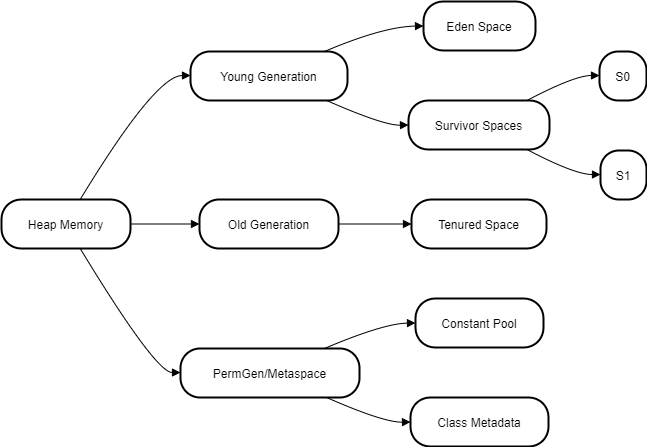

The diagram above was exported from draw.io. Its source (the exported page's mxGraphModel, read from the mxfile embedded in the PNG):
<mxGraphModel>
  <root>
    <mxCell id="0" />
    <mxCell id="1" parent="0" />
    <mxCell id="2" value="Heap Memory" style="rounded=1;arcSize=40;strokeWidth=2" vertex="1" parent="1">
      <mxGeometry x="8" y="206" width="129" height="49" as="geometry" />
    </mxCell>
    <mxCell id="3" value="Young Generation" style="rounded=1;arcSize=40;strokeWidth=2" vertex="1" parent="1">
      <mxGeometry x="197" y="58" width="157" height="49" as="geometry" />
    </mxCell>
    <mxCell id="4" value="Eden Space" style="rounded=1;arcSize=40;strokeWidth=2" vertex="1" parent="1">
      <mxGeometry x="430" y="8" width="112" height="49" as="geometry" />
    </mxCell>
    <mxCell id="5" value="Survivor Spaces" style="rounded=1;arcSize=40;strokeWidth=2" vertex="1" parent="1">
      <mxGeometry x="415" y="107" width="141" height="49" as="geometry" />
    </mxCell>
    <mxCell id="6" value="S0" style="rounded=1;arcSize=40;strokeWidth=2" vertex="1" parent="1">
      <mxGeometry x="606" y="58" width="47" height="49" as="geometry" />
    </mxCell>
    <mxCell id="7" value="S1" style="rounded=1;arcSize=40;strokeWidth=2" vertex="1" parent="1">
      <mxGeometry x="607" y="157" width="46" height="49" as="geometry" />
    </mxCell>
    <mxCell id="8" value="Old Generation" style="rounded=1;arcSize=40;strokeWidth=2" vertex="1" parent="1">
      <mxGeometry x="206" y="206" width="139" height="49" as="geometry" />
    </mxCell>
    <mxCell id="9" value="Tenured Space" style="rounded=1;arcSize=40;strokeWidth=2" vertex="1" parent="1">
      <mxGeometry x="418" y="206" width="135" height="49" as="geometry" />
    </mxCell>
    <mxCell id="10" value="PermGen/Metaspace" style="rounded=1;arcSize=40;strokeWidth=2" vertex="1" parent="1">
      <mxGeometry x="187" y="355" width="179" height="49" as="geometry" />
    </mxCell>
    <mxCell id="11" value="Constant Pool" style="rounded=1;arcSize=40;strokeWidth=2" vertex="1" parent="1">
      <mxGeometry x="422" y="305" width="128" height="49" as="geometry" />
    </mxCell>
    <mxCell id="12" value="Class Metadata" style="rounded=1;arcSize=40;strokeWidth=2" vertex="1" parent="1">
      <mxGeometry x="417" y="404" width="138" height="49" as="geometry" />
    </mxCell>
    <mxCell id="13" value="" style="curved=1;startArrow=none;endArrow=block;exitX=0.61;exitY=0;entryX=0;entryY=0.49;" edge="1" parent="1" source="2" target="3">
      <mxGeometry relative="1" as="geometry">
        <Array as="points">
          <mxPoint x="162" y="82" />
        </Array>
      </mxGeometry>
    </mxCell>
    <mxCell id="14" value="" style="curved=1;startArrow=none;endArrow=block;exitX=0.86;exitY=-0.01;entryX=0;entryY=0.5;" edge="1" parent="1" source="3" target="4">
      <mxGeometry relative="1" as="geometry">
        <Array as="points">
          <mxPoint x="390" y="33" />
        </Array>
      </mxGeometry>
    </mxCell>
    <mxCell id="15" value="" style="curved=1;startArrow=none;endArrow=block;exitX=0.86;exitY=0.99;entryX=0;entryY=0.5;" edge="1" parent="1" source="3" target="5">
      <mxGeometry relative="1" as="geometry">
        <Array as="points">
          <mxPoint x="390" y="132" />
        </Array>
      </mxGeometry>
    </mxCell>
    <mxCell id="16" value="" style="curved=1;startArrow=none;endArrow=block;exitX=0.84;exitY=0;entryX=0.01;entryY=0.49;" edge="1" parent="1" source="5" target="6">
      <mxGeometry relative="1" as="geometry">
        <Array as="points">
          <mxPoint x="581" y="82" />
        </Array>
      </mxGeometry>
    </mxCell>
    <mxCell id="17" value="" style="curved=1;startArrow=none;endArrow=block;exitX=0.84;exitY=1;entryX=-0.01;entryY=0.49;" edge="1" parent="1" source="5" target="7">
      <mxGeometry relative="1" as="geometry">
        <Array as="points">
          <mxPoint x="581" y="181" />
        </Array>
      </mxGeometry>
    </mxCell>
    <mxCell id="18" value="" style="curved=1;startArrow=none;endArrow=block;exitX=1;exitY=0.5;entryX=0;entryY=0.5;" edge="1" parent="1" source="2" target="8">
      <mxGeometry relative="1" as="geometry">
        <Array as="points" />
      </mxGeometry>
    </mxCell>
    <mxCell id="19" value="" style="curved=1;startArrow=none;endArrow=block;exitX=1;exitY=0.5;entryX=0;entryY=0.5;" edge="1" parent="1" source="8" target="9">
      <mxGeometry relative="1" as="geometry">
        <Array as="points" />
      </mxGeometry>
    </mxCell>
    <mxCell id="20" value="" style="curved=1;startArrow=none;endArrow=block;exitX=0.61;exitY=1;entryX=0;entryY=0.49;" edge="1" parent="1" source="2" target="10">
      <mxGeometry relative="1" as="geometry">
        <Array as="points">
          <mxPoint x="162" y="379" />
        </Array>
      </mxGeometry>
    </mxCell>
    <mxCell id="21" value="" style="curved=1;startArrow=none;endArrow=block;exitX=0.81;exitY=-0.01;entryX=0;entryY=0.5;" edge="1" parent="1" source="10" target="11">
      <mxGeometry relative="1" as="geometry">
        <Array as="points">
          <mxPoint x="390" y="330" />
        </Array>
      </mxGeometry>
    </mxCell>
    <mxCell id="22" value="" style="curved=1;startArrow=none;endArrow=block;exitX=0.81;exitY=0.99;entryX=0;entryY=0.5;" edge="1" parent="1" source="10" target="12">
      <mxGeometry relative="1" as="geometry">
        <Array as="points">
          <mxPoint x="390" y="429" />
        </Array>
      </mxGeometry>
    </mxCell>
  </root>
</mxGraphModel>